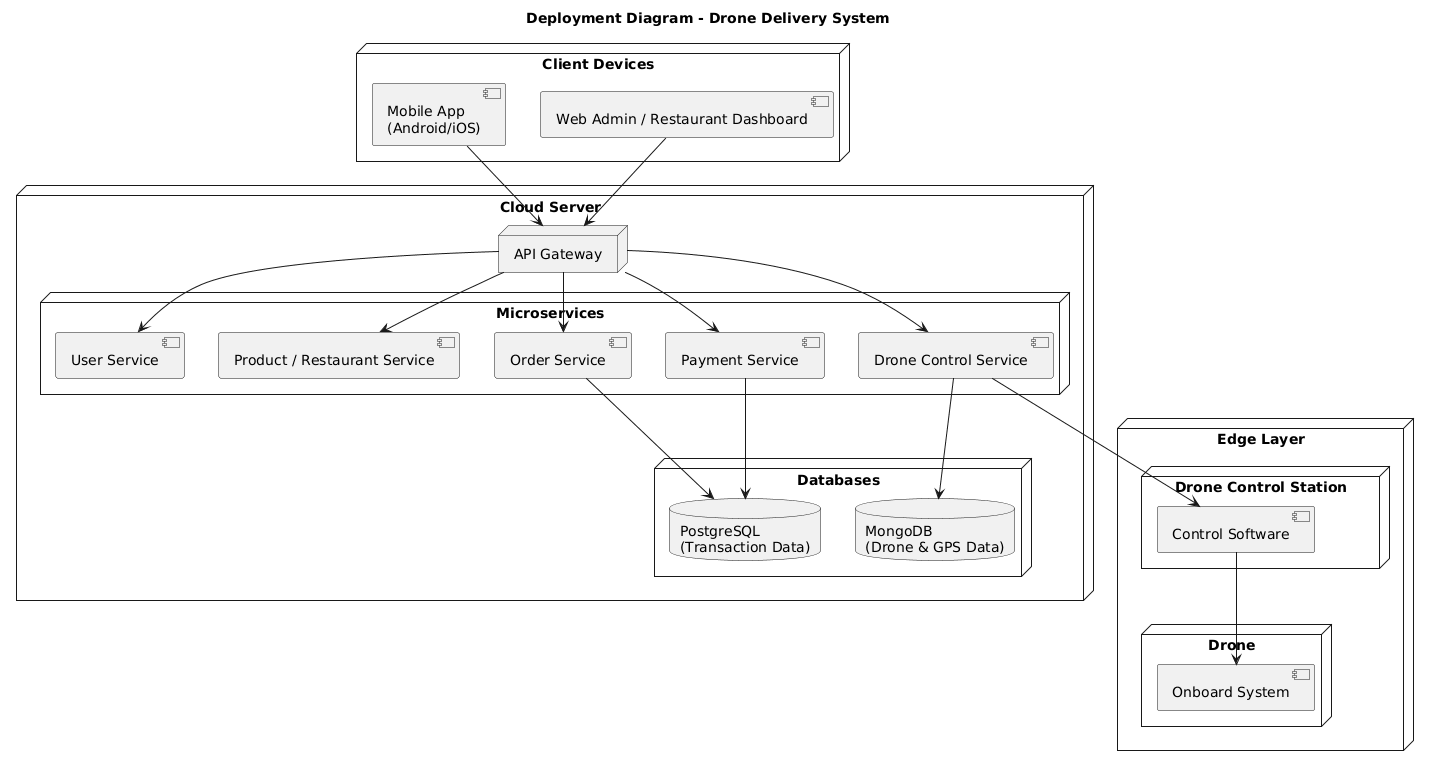

The diagram above was rendered by PlantUML. Its source (embedded in the PNG):
@startuml
title Deployment Diagram - Drone Delivery System

node "Client Devices" {
  [Mobile App\n(Android/iOS)]
  [Web Admin / Restaurant Dashboard]
}

node "Cloud Server" {
  node "API Gateway" {
  }

  node "Microservices" {
    [User Service]
    [Product / Restaurant Service]
    [Order Service]
    [Payment Service]
    [Drone Control Service]
  }

  node "Databases" {
    database "PostgreSQL\n(Transaction Data)"
    database "MongoDB\n(Drone & GPS Data)"
  }
}

node "Edge Layer" {
  node "Drone Control Station" {
    [Control Software]
  }

  node "Drone" {
    [Onboard System]
  }
}

[Mobile App\n(Android/iOS)] --> "API Gateway"
[Web Admin / Restaurant Dashboard] --> "API Gateway"

"API Gateway" --> [Order Service]
"API Gateway" --> [User Service]
"API Gateway" --> [Product / Restaurant Service]
"API Gateway" --> [Payment Service]
"API Gateway" --> [Drone Control Service]

[Order Service] --> "PostgreSQL\n(Transaction Data)"
[Payment Service] --> "PostgreSQL\n(Transaction Data)"
[Drone Control Service] --> "MongoDB\n(Drone & GPS Data)"

[Drone Control Service] --> [Control Software]
[Control Software] --> [Onboard System]
@enduml